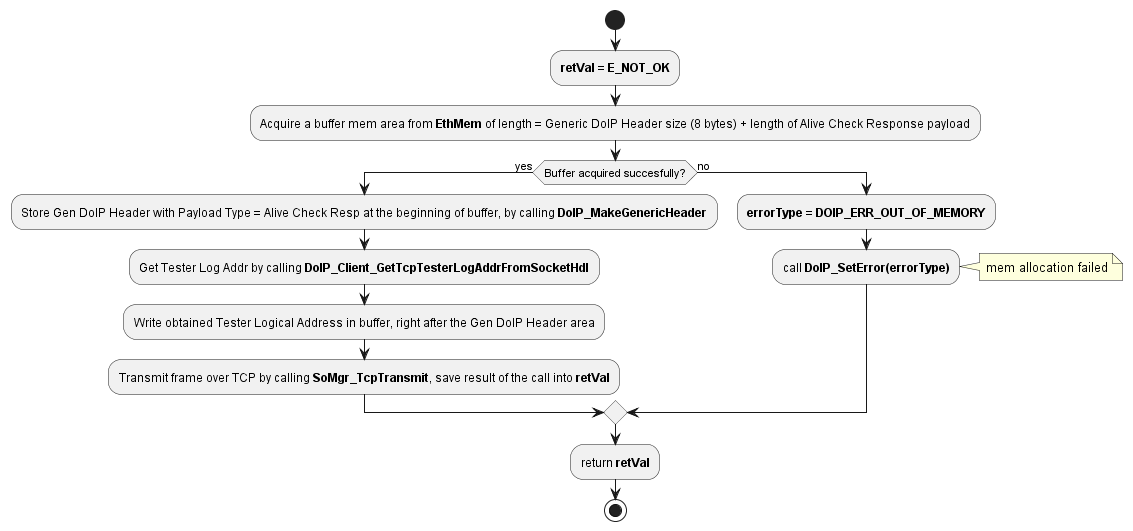

The diagram above was rendered by PlantUML. Its source (embedded in the PNG):
@startuml "act_diagram_DoIP_SendAliveCheckRes.png"
start
	:**retVal** = **E_NOT_OK**;
	:Acquire a buffer mem area from **EthMem** of length = Generic DoIP Header size (8 bytes) + length of Alive Check Response payload;
	if (Buffer acquired succesfully?) then (yes)
		:Store Gen DoIP Header with Payload Type = Alive Check Resp at the beginning of buffer, by calling **DoIP_MakeGenericHeader**;
		:Get Tester Log Addr by calling **DoIP_Client_GetTcpTesterLogAddrFromSocketHdl**;
		:Write obtained Tester Logical Address in buffer, right after the Gen DoIP Header area;
		:Transmit frame over TCP by calling **SoMgr_TcpTransmit**, save result of the call into **retVal**;
	else (no)
		:**errorType** = **DOIP_ERR_OUT_OF_MEMORY**;
		:call **DoIP_SetError(errorType)**;
		note right: mem allocation failed
	endif
	:return **retVal**;
stop
@enduml